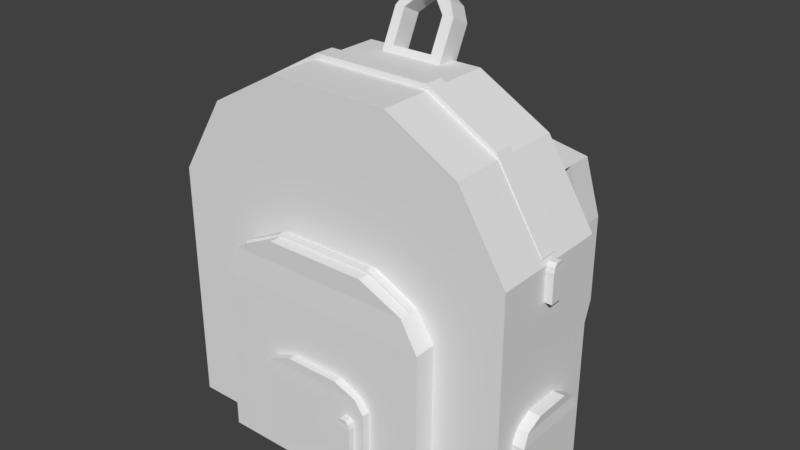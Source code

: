 # Source: Schoolpack_unity.blend  (saved by Blender 2.78.0; exported with 4.5.12 LTS)
import bpy
from mathutils import Matrix  # noqa: F401  (used for matrix-valued properties, if any)

bpy.ops.wm.read_factory_settings(use_empty=True)
scene = bpy.context.scene
scene.name = 'Scene'

# ---- collections
col_collection_1 = bpy.data.collections.new('Collection 1'); scene.collection.children.link(col_collection_1)

# ---- world
world_world = bpy.data.worlds.new('World'); scene.world = world_world
world_world.color = (0.05088, 0.05088, 0.05088)
world_world.use_sun_shadow = False
world_world.sun_shadow_jitter_overblur = 0.0
world_world.cycles.sampling_method = 'MANUAL'

# ---- meshes
me_cube_005 = bpy.data.meshes.new('Cube.005')
me_cube_005.from_pydata([(1.564, 31.23, -1.371), (1.564, 20.88, 5.986), (-1.522, 31.23, -1.371), (-1.522, 20.88, 5.986), (1.564, -0.01767, -1.371), (1.564, 10.33, 5.986), (-1.522, -0.01767, -1.371), (-1.522, 10.33, 5.986), (1.564, 31.23, 1.399), (1.564, 31.23, 3.621), (1.564, 27.08, 5.183), (-1.522, 27.08, 5.183), (-1.522, 31.23, 3.621), (-1.522, 31.23, 1.399), (-1.522, 4.133, 5.183), (-1.522, -0.01767, 3.621), (-1.522, -0.01767, 1.399), (1.564, 4.133, 5.183), (1.564, -0.01767, 3.621), (1.564, -0.01767, 1.399), (-1.365, 25.34, -1.366), (-1.365, 20.05, 3.103), (-2.062, 25.34, -1.366), (-2.062, 20.05, 3.103), (-1.365, 5.865, -1.366), (-1.365, 11.15, 3.103), (-2.062, 5.865, -1.366), (-2.062, 11.15, 3.103), (-1.365, 25.34, 0.1562), (-1.365, 25.34, 2.111), (-2.062, 25.34, 2.111), (-2.062, 25.34, 0.1562), (-2.062, 5.865, 2.111), (-2.062, 5.865, 0.1562), (-1.365, 5.865, 2.111), (-1.365, 5.865, 0.1562), (-1.389, 23.84, 2.685), (-2.038, 23.84, 2.685), (-2.038, 7.371, 2.685), (-1.389, 7.371, 2.685), (-2.06, 20.8, -1.0), (-2.06, 17.98, 0.9576), (-2.258, 20.8, -1.0), (-2.258, 17.98, 0.9576), (-2.06, 10.41, -1.0), (-2.06, 13.23, 0.9576), (-2.258, 10.41, -1.0), (-2.258, 13.23, 0.9576), (-2.06, 20.8, -0.3333), (-2.06, 20.8, 0.523), (-2.258, 20.8, 0.523), (-2.258, 20.8, -0.3333), (-2.258, 10.41, 0.523), (-2.258, 10.41, -0.3333), (-2.06, 10.41, 0.523), (-2.06, 10.41, -0.3333), (-2.066, 20.0, 0.7742), (-2.251, 20.0, 0.7742), (-2.251, 11.21, 0.7742), (-2.066, 11.21, 0.7742), (-1.0, -1.0, -1.0), (-0.4569, -1.0, 0.9576), (-1.0, 1.0, -1.0), (-0.4569, 1.0, 0.9576), (1.0, -1.0, -1.0), (0.4569, -1.0, 0.9576), (1.0, 1.0, -1.0), (0.4569, 1.0, 0.9576), (-1.0, -1.0, -0.3333), (-1.0, -1.0, 0.523), (-1.0, 1.0, 0.523), (-1.0, 1.0, -0.3333), (1.0, 1.0, 0.523), (1.0, 1.0, -0.3333), (1.0, -1.0, 0.523), (1.0, -1.0, -0.3333), (-0.8454, -0.9303, 0.7742), (-0.8454, 0.9303, 0.7742), (0.8454, 0.9303, 0.7742), (0.8454, -0.9303, 0.7742), (-1.0, 30.26, -1.0), (-0.4569, 30.26, 0.9576), (-1.0, 32.26, -1.0), (-0.4569, 32.26, 0.9576), (1.0, 30.26, -1.0), (0.4569, 30.26, 0.9576), (1.0, 32.26, -1.0), (0.4569, 32.26, 0.9576), (-1.0, 30.26, -0.3333), (-1.0, 30.26, 0.523), (-1.0, 32.26, 0.523), (-1.0, 32.26, -0.3333), (1.0, 32.26, 0.523), (1.0, 32.26, -0.3333), (1.0, 30.26, 0.523), (1.0, 30.26, -0.3333), (-0.8454, 30.33, 0.7742), (-0.8454, 32.19, 0.7742), (0.8454, 32.19, 0.7742), (0.8454, 30.33, 0.7742), (1.564, 18.36, 5.751), (2.266, 16.54, 6.918), (1.074, 18.36, 5.945), (1.776, 16.54, 7.111), (1.564, 12.85, 5.751), (2.266, 14.67, 6.918), (1.074, 12.85, 5.945), (1.776, 14.67, 7.111), (1.667, 18.36, 5.922), (2.04, 18.36, 6.543), (2.189, 17.63, 6.79), (1.7, 17.63, 6.984), (1.551, 18.36, 6.736), (1.177, 18.36, 6.116), (1.7, 13.58, 6.984), (1.551, 12.85, 6.736), (1.177, 12.85, 6.116), (2.189, 13.58, 6.79), (2.04, 12.85, 6.543), (1.667, 12.85, 5.922), (1.074, 14.69, 5.945), (1.074, 16.52, 5.945), (1.776, 15.91, 7.111), (1.776, 15.29, 7.111), (1.564, 16.52, 5.751), (1.564, 14.69, 5.751), (2.266, 15.29, 6.918), (2.266, 15.91, 6.918), (1.667, 13.73, 5.922), (1.667, 17.34, 5.922), (2.04, 13.73, 6.543), (2.04, 17.34, 6.543), (2.189, 14.93, 6.79), (2.189, 16.28, 6.79), (1.177, 17.34, 6.116), (1.177, 13.73, 6.116), (1.551, 17.34, 6.736), (1.551, 13.73, 6.736), (1.7, 16.28, 6.984), (1.7, 14.93, 6.984), (-0.2147, 30.99, -1.28), (-0.2147, 20.8, 6.097), (0.2569, 30.99, -1.28), (0.2569, 20.8, 6.097), (-0.2147, 0.2195, -1.28), (-0.2147, 10.41, 6.097), (0.2569, 0.2195, -1.28), (0.2569, 10.41, 6.097), (-0.2147, 30.99, 1.51), (-0.2147, 30.99, 3.732), (-0.2147, 26.9, 5.295), (0.2569, 26.9, 5.295), (0.2569, 30.99, 3.732), (0.2569, 30.99, 1.51), (0.2569, 4.307, 5.295), (0.2569, 0.2195, 3.732), (0.2569, 0.2195, 1.51), (-0.2147, 4.307, 5.295), (-0.2147, 0.2195, 3.732), (-0.2147, 0.2195, 1.51), (0.2569, 10.48, -1.28), (0.2569, 20.73, -1.28), (0.2569, 17.34, 6.097), (0.2569, 13.87, 6.097), (-0.2147, 20.73, -1.28), (-0.2147, 10.48, -1.28), (-0.2147, 13.87, 6.097), (-0.2147, 17.34, 6.097), (-0.2147, 10.48, 1.51), (-0.2147, 20.73, 1.51), (-0.2147, 10.48, 3.732), (-0.2147, 20.73, 3.732), (-0.2147, 11.84, 5.295), (-0.2147, 19.37, 5.295), (0.2569, 20.73, 1.51), (0.2569, 10.48, 1.51), (0.2569, 20.73, 3.732), (0.2569, 10.48, 3.732), (0.2569, 19.37, 5.295), (0.2569, 11.84, 5.295), (-1.639, 25.16, -1.295), (-1.639, 19.97, 3.175), (-1.788, 25.16, -1.295), (-1.788, 19.97, 3.175), (-1.639, 6.048, -1.295), (-1.639, 11.24, 3.175), (-1.788, 6.048, -1.295), (-1.788, 11.24, 3.175), (-1.639, 25.16, 0.2275), (-1.639, 25.16, 2.182), (-1.788, 25.16, 2.182), (-1.788, 25.16, 0.2275), (-1.788, 6.048, 2.182), (-1.788, 6.048, 0.2275), (-1.639, 6.048, 2.182), (-1.639, 6.048, 0.2275), (-1.644, 23.68, 2.756), (-1.782, 23.68, 2.756), (-1.782, 7.525, 2.756), (-1.644, 7.525, 2.756), (-2.227, 19.88, -0.3757), (-2.227, 19.55, 0.3597), (-2.425, 19.88, -0.3757), (-2.425, 19.55, 0.3597), (-2.227, 18.67, -0.3757), (-2.227, 19.0, 0.3597), (-2.425, 18.67, -0.3757), (-2.425, 19.0, 0.3597), (-2.227, 19.88, -0.1252), (-2.227, 19.88, 0.1965), (-2.425, 19.88, 0.1965), (-2.425, 19.88, -0.1252), (-2.425, 18.67, 0.1965), (-2.425, 18.67, -0.1252), (-2.227, 18.67, 0.1965), (-2.227, 18.67, -0.1252), (-2.233, 19.79, 0.2908), (-2.418, 19.79, 0.2908), (-2.418, 18.77, 0.2908), (-2.233, 18.77, 0.2908), (0.1989, 31.19, 2.944), (0.1052, 31.19, 3.679), (0.1989, 31.88, 2.944), (0.1052, 31.88, 3.679), (-0.1459, 31.19, 2.944), (-0.05229, 31.19, 3.679), (-0.1459, 31.88, 2.944), (-0.05229, 31.88, 3.679), (0.1989, 31.19, 3.195), (0.1989, 31.19, 3.516), (0.1989, 31.88, 3.516), (0.1989, 31.88, 3.195), (-0.1459, 31.88, 3.516), (-0.1459, 31.88, 3.195), (-0.1459, 31.19, 3.516), (-0.1459, 31.19, 3.195), (0.1722, 31.21, 3.611), (0.1722, 31.86, 3.611), (-0.1193, 31.86, 3.611), (-0.1193, 31.21, 3.611), (3.057, 27.07, -0.8837), (2.332, 25.19, 4.807), (1.569, 27.07, -1.123), (1.569, 25.19, 4.807), (3.057, 21.4, -0.8837), (2.332, 23.28, 4.807), (1.569, 21.4, -1.123), (1.569, 23.28, 4.807), (3.924, 27.07, 1.109), (3.924, 27.07, 2.9), (3.579, 26.31, 4.16), (1.569, 26.31, 4.16), (1.569, 27.07, 2.9), (1.569, 27.07, 1.109), (1.569, 22.15, 4.16), (1.569, 21.4, 2.9), (1.569, 21.4, 1.109), (3.579, 22.15, 4.16), (3.924, 21.4, 2.9), (3.924, 21.4, 1.109), (1.786, 27.07, -1.043), (2.561, 27.07, -0.9634), (2.078, 25.19, 4.807), (1.544, 25.19, 4.807), (2.561, 21.4, -0.9634), (1.786, 21.4, -1.043), (1.544, 23.28, 4.807), (2.078, 23.28, 4.807), (1.927, 21.4, -0.4889), (2.991, 21.4, -0.4889), (2.075, 21.4, 2.9), (3.139, 21.4, 2.9), (1.96, 22.15, 4.16), (2.909, 22.15, 4.16), (2.991, 27.07, -0.4889), (1.927, 27.07, -0.4889), (3.139, 27.07, 2.9), (2.075, 27.07, 2.9), (2.909, 26.31, 4.16), (1.96, 26.31, 4.16), (3.057, 9.857, -0.8837), (2.332, 7.981, 4.807), (1.569, 9.857, -1.123), (1.569, 7.981, 4.807), (3.057, 4.191, -0.8837), (2.332, 6.067, 4.807), (1.569, 4.191, -1.123), (1.569, 6.067, 4.807), (3.924, 9.857, 1.109), (3.924, 9.857, 2.9), (3.579, 9.104, 4.16), (1.569, 9.104, 4.16), (1.569, 9.857, 2.9), (1.569, 9.857, 1.109), (1.569, 4.944, 4.16), (1.569, 4.191, 2.9), (1.569, 4.191, 1.109), (3.579, 4.944, 4.16), (3.924, 4.191, 2.9), (3.924, 4.191, 1.109), (1.786, 9.857, -1.043), (2.561, 9.857, -0.9634), (2.078, 7.981, 4.807), (1.544, 7.981, 4.807), (2.561, 4.191, -0.9634), (1.786, 4.191, -1.043), (1.544, 6.067, 4.807), (2.078, 6.067, 4.807), (1.927, 4.191, -0.4889), (2.991, 4.191, -0.4889), (2.075, 4.191, 2.9), (3.139, 4.191, 2.9), (1.96, 4.944, 4.16), (2.909, 4.944, 4.16), (2.991, 9.857, -0.4889), (1.927, 9.857, -0.4889), (3.139, 9.857, 2.9), (2.075, 9.857, 2.9), (2.909, 9.104, 4.16), (1.96, 9.104, 4.16)], [], [(10, 1, 3, 11), (11, 3, 7, 14), (14, 7, 5, 17), (17, 5, 1, 10), (2, 6, 4, 0), (7, 3, 1, 5), (4, 19, 8, 0), (19, 18, 9, 8), (18, 17, 10, 9), (6, 16, 19, 4), (16, 15, 18, 19), (15, 14, 17, 18), (2, 13, 16, 6), (13, 12, 15, 16), (12, 11, 14, 15), (0, 8, 13, 2), (8, 9, 12, 13), (9, 10, 11, 12), (36, 21, 23, 37), (37, 23, 27, 38), (38, 27, 25, 39), (39, 25, 21, 36), (22, 26, 24, 20), (27, 23, 21, 25), (24, 35, 28, 20), (35, 34, 29, 28), (26, 33, 35, 24), (33, 32, 34, 35), (22, 31, 33, 26), (31, 30, 32, 33), (20, 28, 31, 22), (28, 29, 30, 31), (34, 39, 36, 29), (32, 38, 39, 34), (30, 37, 38, 32), (29, 36, 37, 30), (56, 41, 43, 57), (57, 43, 47, 58), (58, 47, 45, 59), (59, 45, 41, 56), (42, 46, 44, 40), (47, 43, 41, 45), (44, 55, 48, 40), (55, 54, 49, 48), (46, 53, 55, 44), (53, 52, 54, 55), (42, 51, 53, 46), (51, 50, 52, 53), (40, 48, 51, 42), (48, 49, 50, 51), (54, 59, 56, 49), (52, 58, 59, 54), (50, 57, 58, 52), (49, 56, 57, 50), (76, 61, 63, 77), (77, 63, 67, 78), (78, 67, 65, 79), (79, 65, 61, 76), (62, 66, 64, 60), (67, 63, 61, 65), (64, 75, 68, 60), (75, 74, 69, 68), (66, 73, 75, 64), (73, 72, 74, 75), (62, 71, 73, 66), (71, 70, 72, 73), (60, 68, 71, 62), (68, 69, 70, 71), (74, 79, 76, 69), (72, 78, 79, 74), (70, 77, 78, 72), (69, 76, 77, 70), (96, 81, 83, 97), (97, 83, 87, 98), (98, 87, 85, 99), (99, 85, 81, 96), (82, 86, 84, 80), (87, 83, 81, 85), (84, 95, 88, 80), (95, 94, 89, 88), (86, 93, 95, 84), (93, 92, 94, 95), (82, 91, 93, 86), (91, 90, 92, 93), (80, 88, 91, 82), (88, 89, 90, 91), (94, 99, 96, 89), (92, 98, 99, 94), (90, 97, 98, 92), (89, 96, 97, 90), (110, 101, 103, 111), (139, 123, 107, 114), (114, 107, 105, 117), (133, 127, 101, 110), (120, 106, 104, 125), (122, 103, 101, 127), (124, 129, 108, 100), (129, 131, 109, 108), (131, 133, 110, 109), (106, 116, 119, 104), (116, 115, 118, 119), (115, 114, 117, 118), (120, 135, 116, 106), (135, 137, 115, 116), (137, 139, 114, 115), (100, 108, 113, 102), (108, 109, 112, 113), (109, 110, 111, 112), (112, 111, 138, 136), (132, 139, 137, 130), (113, 112, 136, 134), (128, 135, 134, 129), (102, 113, 134, 121), (121, 134, 135, 120), (118, 117, 132, 130), (132, 133, 138, 139), (119, 118, 130, 128), (134, 136, 131, 129), (104, 119, 128, 125), (125, 128, 129, 124), (107, 123, 126, 105), (123, 122, 127, 126), (102, 121, 124, 100), (121, 120, 125, 124), (117, 105, 126, 132), (132, 126, 127, 133), (111, 103, 122, 138), (138, 122, 123, 139), (135, 128, 130, 137), (133, 131, 136, 138), (150, 141, 143, 151), (179, 163, 147, 154), (154, 147, 145, 157), (173, 167, 141, 150), (160, 146, 144, 165), (162, 143, 141, 167), (164, 169, 148, 140), (169, 171, 149, 148), (171, 173, 150, 149), (146, 156, 159, 144), (156, 155, 158, 159), (155, 154, 157, 158), (160, 175, 156, 146), (175, 177, 155, 156), (177, 179, 154, 155), (140, 148, 153, 142), (148, 149, 152, 153), (149, 150, 151, 152), (152, 151, 178, 176), (176, 178, 179, 177), (153, 152, 176, 174), (174, 176, 177, 175), (142, 153, 174, 161), (161, 174, 175, 160), (158, 157, 172, 170), (170, 172, 173, 171), (159, 158, 170, 168), (168, 170, 171, 169), (144, 159, 168, 165), (165, 168, 169, 164), (147, 163, 166, 145), (163, 162, 167, 166), (142, 161, 164, 140), (161, 160, 165, 164), (157, 145, 166, 172), (172, 166, 167, 173), (151, 143, 162, 178), (178, 162, 163, 179), (196, 181, 183, 197), (197, 183, 187, 198), (198, 187, 185, 199), (199, 185, 181, 196), (182, 186, 184, 180), (187, 183, 181, 185), (184, 195, 188, 180), (195, 194, 189, 188), (186, 193, 195, 184), (193, 192, 194, 195), (182, 191, 193, 186), (191, 190, 192, 193), (180, 188, 191, 182), (188, 189, 190, 191), (194, 199, 196, 189), (192, 198, 199, 194), (190, 197, 198, 192), (189, 196, 197, 190), (216, 201, 203, 217), (217, 203, 207, 218), (218, 207, 205, 219), (219, 205, 201, 216), (202, 206, 204, 200), (207, 203, 201, 205), (204, 215, 208, 200), (215, 214, 209, 208), (206, 213, 215, 204), (213, 212, 214, 215), (202, 211, 213, 206), (211, 210, 212, 213), (200, 208, 211, 202), (208, 209, 210, 211), (214, 219, 216, 209), (212, 218, 219, 214), (210, 217, 218, 212), (209, 216, 217, 210), (236, 221, 223, 237), (237, 223, 227, 238), (238, 227, 225, 239), (239, 225, 221, 236), (222, 226, 224, 220), (227, 223, 221, 225), (224, 235, 228, 220), (235, 234, 229, 228), (226, 233, 235, 224), (233, 232, 234, 235), (222, 231, 233, 226), (231, 230, 232, 233), (220, 228, 231, 222), (228, 229, 230, 231), (234, 239, 236, 229), (232, 238, 239, 234), (230, 237, 238, 232), (229, 236, 237, 230), (279, 263, 243, 251), (251, 243, 247, 254), (273, 267, 245, 257), (257, 245, 241, 250), (261, 264, 244, 240), (267, 262, 241, 245), (244, 259, 248, 240), (259, 258, 249, 248), (258, 257, 250, 249), (264, 269, 259, 244), (269, 271, 258, 259), (271, 273, 257, 258), (242, 253, 256, 246), (253, 252, 255, 256), (252, 251, 254, 255), (260, 275, 253, 242), (275, 277, 252, 253), (277, 279, 251, 252), (249, 250, 278, 276), (276, 278, 273, 271), (248, 249, 276, 274), (274, 276, 271, 269), (240, 248, 274, 261), (261, 274, 275, 260), (255, 254, 272, 270), (279, 278, 273, 272), (256, 255, 270, 268), (275, 268, 270, 277), (246, 256, 268, 265), (265, 268, 269, 264), (247, 243, 263, 266), (266, 263, 262, 267), (242, 246, 265, 260), (260, 265, 264, 261), (254, 247, 266, 272), (272, 266, 267, 273), (250, 241, 262, 278), (278, 262, 263, 279), (268, 275, 274, 269), (272, 270, 277, 279), (319, 303, 283, 291), (291, 283, 287, 294), (313, 307, 285, 297), (297, 285, 281, 290), (301, 304, 284, 280), (307, 302, 281, 285), (284, 299, 288, 280), (299, 298, 289, 288), (298, 297, 290, 289), (304, 309, 299, 284), (309, 311, 298, 299), (311, 313, 297, 298), (282, 293, 296, 286), (293, 292, 295, 296), (292, 291, 294, 295), (300, 315, 293, 282), (315, 317, 292, 293), (317, 319, 291, 292), (289, 290, 318, 316), (316, 318, 313, 311), (288, 289, 316, 314), (314, 316, 311, 309), (280, 288, 314, 301), (301, 314, 315, 300), (295, 294, 312, 310), (319, 318, 313, 312), (296, 295, 310, 308), (315, 308, 310, 317), (286, 296, 308, 305), (305, 308, 309, 304), (287, 283, 303, 306), (306, 303, 302, 307), (282, 286, 305, 300), (300, 305, 304, 301), (294, 287, 306, 312), (312, 306, 307, 313), (290, 281, 302, 318), (318, 302, 303, 319), (308, 315, 314, 309), (312, 310, 317, 319)])
me_cube_005.use_remesh_preserve_volume = False
me_cube_005.use_remesh_preserve_attributes = False
me_cube_005.use_mirror_vertex_groups = False
me_cube_005.update()

# ---- objects
ob_cube_003 = bpy.data.objects.new('Cube.003', me_cube_005)

# ---- transforms, parenting, visibility, modifiers, constraints
ob_cube_003.location = (-0.2435, 0.1185, -0.07692)
ob_cube_003.rotation_euler = (0.0, 0.0, -4.712)
ob_cube_003.scale = (0.08301, -0.02365, 0.1024)
ob_cube_003.lineart.crease_threshold = 0.0

# ---- collection membership
col_collection_1.objects.link(ob_cube_003)

# ---- scene / render settings (as saved in the file)
scene.frame_start = 1; scene.frame_end = 250; scene.frame_set(0)
scene.render.engine = 'BLENDER_EEVEE_NEXT'
scene.render.resolution_percentage = 50
scene.render.dither_intensity = 0.0
scene.cycles.use_denoising = False
scene.cycles.samples = 128
scene.cycles.sampling_pattern = 'TABULATED_SOBOL'
scene.cycles.light_sampling_threshold = 0.0
scene.cycles.use_adaptive_sampling = False
scene.cycles.use_light_tree = False
scene.cycles.blur_glossy = 0.0
scene.cycles.sample_clamp_indirect = 0.0
scene.view_settings.view_transform = 'Standard'
bpy.context.view_layer.update()

# ---- added for rendering (the .blend has no active camera and no usable light): camera, sun
cam_auto = bpy.data.cameras.new('AutoCamera')
cam_auto.lens = 50.0
cam_auto.sensor_width = 36.0
cam_auto.clip_end = 1000.0
ob_auto_camera = bpy.data.objects.new('AutoCamera', cam_auto)
scene.collection.objects.link(ob_auto_camera)
ob_auto_camera.location = (1.31484, -1.24565, 1.16774)
ob_auto_camera.rotation_euler = (1.09748, -7.21219e-08, 0.694738)
scene.camera = ob_auto_camera
light_auto_sun = bpy.data.lights.new('AutoSun', 'SUN')
light_auto_sun.energy = 3.0
light_auto_sun.angle = 0.0523599
ob_auto_sun = bpy.data.objects.new('AutoSun', light_auto_sun)
scene.collection.objects.link(ob_auto_sun)
ob_auto_sun.rotation_euler = (0.872665, 0.174533, 0.523599)
bpy.context.view_layer.update()
